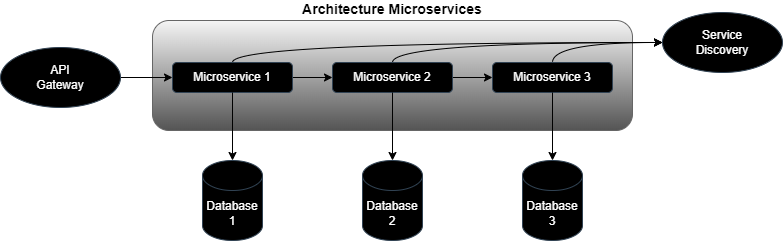

The diagram above was exported from draw.io. Its source (the exported page's mxGraphModel, read from the mxfile embedded in the PNG):
<mxGraphModel dx="1621" dy="459" grid="1" gridSize="10" guides="1" tooltips="1" connect="1" arrows="1" fold="1" page="1" pageScale="1" pageWidth="827" pageHeight="1169" math="0" shadow="0">
  <root>
    <mxCell id="0" />
    <mxCell id="1" parent="0" />
    <mxCell id="V_POx1GSAK4aOSQKuXsY-1" value="Architecture Microservices" style="rounded=1;whiteSpace=wrap;html=1;labelPosition=center;verticalLabelPosition=top;align=center;verticalAlign=bottom;fillColor=#f5f5f5;gradientColor=#545454;strokeColor=#666666;fontStyle=1;fontSize=14;" parent="1" vertex="1">
      <mxGeometry x="90" y="140" width="480" height="110" as="geometry" />
    </mxCell>
    <mxCell id="sKqHT_imlcnKVv0Cngx7-11" style="edgeStyle=orthogonalEdgeStyle;rounded=0;orthogonalLoop=1;jettySize=auto;html=1;exitX=0.5;exitY=0;exitDx=0;exitDy=0;entryX=0;entryY=0.5;entryDx=0;entryDy=0;curved=1;" parent="1" source="V_POx1GSAK4aOSQKuXsY-2" target="sKqHT_imlcnKVv0Cngx7-8" edge="1">
      <mxGeometry relative="1" as="geometry" />
    </mxCell>
    <mxCell id="sKqHT_imlcnKVv0Cngx7-14" style="edgeStyle=orthogonalEdgeStyle;rounded=0;orthogonalLoop=1;jettySize=auto;html=1;exitX=1;exitY=0.5;exitDx=0;exitDy=0;entryX=0;entryY=0.5;entryDx=0;entryDy=0;" parent="1" source="V_POx1GSAK4aOSQKuXsY-2" target="V_POx1GSAK4aOSQKuXsY-3" edge="1">
      <mxGeometry relative="1" as="geometry" />
    </mxCell>
    <mxCell id="V_POx1GSAK4aOSQKuXsY-2" value="Microservice 1" style="rounded=1;whiteSpace=wrap;html=1;fillColor=#000000;fontColor=#ffffff;strokeColor=#314354;" parent="1" vertex="1">
      <mxGeometry x="110" y="182" width="120" height="30" as="geometry" />
    </mxCell>
    <mxCell id="sKqHT_imlcnKVv0Cngx7-10" style="edgeStyle=orthogonalEdgeStyle;rounded=0;orthogonalLoop=1;jettySize=auto;html=1;exitX=0.5;exitY=0;exitDx=0;exitDy=0;entryX=0;entryY=0.5;entryDx=0;entryDy=0;curved=1;" parent="1" source="V_POx1GSAK4aOSQKuXsY-3" target="sKqHT_imlcnKVv0Cngx7-8" edge="1">
      <mxGeometry relative="1" as="geometry" />
    </mxCell>
    <mxCell id="sKqHT_imlcnKVv0Cngx7-15" style="edgeStyle=orthogonalEdgeStyle;rounded=0;orthogonalLoop=1;jettySize=auto;html=1;exitX=1;exitY=0.5;exitDx=0;exitDy=0;entryX=0;entryY=0.5;entryDx=0;entryDy=0;" parent="1" source="V_POx1GSAK4aOSQKuXsY-3" target="sKqHT_imlcnKVv0Cngx7-1" edge="1">
      <mxGeometry relative="1" as="geometry" />
    </mxCell>
    <mxCell id="V_POx1GSAK4aOSQKuXsY-3" value="Microservice 2" style="rounded=1;whiteSpace=wrap;html=1;fillColor=#000000;fontColor=#ffffff;strokeColor=#314354;" parent="1" vertex="1">
      <mxGeometry x="270" y="182" width="120" height="30" as="geometry" />
    </mxCell>
    <mxCell id="V_POx1GSAK4aOSQKuXsY-8" value="Database&lt;div&gt;1&lt;/div&gt;" style="shape=cylinder3;whiteSpace=wrap;html=1;boundedLbl=1;backgroundOutline=1;size=15;fillColor=#000000;strokeColor=#314354;fontColor=#ffffff;" parent="1" vertex="1">
      <mxGeometry x="140" y="280" width="60" height="80" as="geometry" />
    </mxCell>
    <mxCell id="sKqHT_imlcnKVv0Cngx7-9" style="edgeStyle=orthogonalEdgeStyle;rounded=0;orthogonalLoop=1;jettySize=auto;html=1;exitX=0.5;exitY=0;exitDx=0;exitDy=0;entryX=0;entryY=0.5;entryDx=0;entryDy=0;curved=1;" parent="1" source="sKqHT_imlcnKVv0Cngx7-1" target="sKqHT_imlcnKVv0Cngx7-8" edge="1">
      <mxGeometry relative="1" as="geometry" />
    </mxCell>
    <mxCell id="sKqHT_imlcnKVv0Cngx7-1" value="Microservice 3" style="rounded=1;whiteSpace=wrap;html=1;fillColor=#000000;fontColor=#ffffff;strokeColor=#314354;" parent="1" vertex="1">
      <mxGeometry x="430" y="182" width="120" height="30" as="geometry" />
    </mxCell>
    <mxCell id="sKqHT_imlcnKVv0Cngx7-3" style="edgeStyle=orthogonalEdgeStyle;rounded=0;orthogonalLoop=1;jettySize=auto;html=1;exitX=0.5;exitY=1;exitDx=0;exitDy=0;entryX=0.5;entryY=0;entryDx=0;entryDy=0;entryPerimeter=0;" parent="1" source="V_POx1GSAK4aOSQKuXsY-2" target="V_POx1GSAK4aOSQKuXsY-8" edge="1">
      <mxGeometry relative="1" as="geometry" />
    </mxCell>
    <mxCell id="sKqHT_imlcnKVv0Cngx7-4" value="Database&lt;div&gt;2&lt;/div&gt;" style="shape=cylinder3;whiteSpace=wrap;html=1;boundedLbl=1;backgroundOutline=1;size=15;fillColor=#000000;strokeColor=#314354;fontColor=#ffffff;" parent="1" vertex="1">
      <mxGeometry x="300" y="280" width="60" height="80" as="geometry" />
    </mxCell>
    <mxCell id="sKqHT_imlcnKVv0Cngx7-5" style="edgeStyle=orthogonalEdgeStyle;rounded=0;orthogonalLoop=1;jettySize=auto;html=1;exitX=0.5;exitY=1;exitDx=0;exitDy=0;entryX=0.5;entryY=0;entryDx=0;entryDy=0;entryPerimeter=0;" parent="1" source="V_POx1GSAK4aOSQKuXsY-3" target="sKqHT_imlcnKVv0Cngx7-4" edge="1">
      <mxGeometry relative="1" as="geometry" />
    </mxCell>
    <mxCell id="sKqHT_imlcnKVv0Cngx7-6" value="Database&lt;div&gt;3&lt;/div&gt;" style="shape=cylinder3;whiteSpace=wrap;html=1;boundedLbl=1;backgroundOutline=1;size=15;fillColor=#000000;strokeColor=#314354;fontColor=#ffffff;" parent="1" vertex="1">
      <mxGeometry x="460" y="280" width="60" height="80" as="geometry" />
    </mxCell>
    <mxCell id="sKqHT_imlcnKVv0Cngx7-7" style="edgeStyle=orthogonalEdgeStyle;rounded=0;orthogonalLoop=1;jettySize=auto;html=1;exitX=0.5;exitY=1;exitDx=0;exitDy=0;entryX=0.5;entryY=0;entryDx=0;entryDy=0;entryPerimeter=0;" parent="1" source="sKqHT_imlcnKVv0Cngx7-1" target="sKqHT_imlcnKVv0Cngx7-6" edge="1">
      <mxGeometry relative="1" as="geometry" />
    </mxCell>
    <mxCell id="sKqHT_imlcnKVv0Cngx7-8" value="Service&lt;div&gt;Discovery&lt;/div&gt;" style="ellipse;whiteSpace=wrap;html=1;fillColor=#000000;fontColor=#ffffff;strokeColor=#314354;" parent="1" vertex="1">
      <mxGeometry x="600" y="132" width="120" height="60" as="geometry" />
    </mxCell>
    <mxCell id="sKqHT_imlcnKVv0Cngx7-13" style="edgeStyle=orthogonalEdgeStyle;rounded=0;orthogonalLoop=1;jettySize=auto;html=1;exitX=1;exitY=0.5;exitDx=0;exitDy=0;entryX=0;entryY=0.5;entryDx=0;entryDy=0;" parent="1" source="sKqHT_imlcnKVv0Cngx7-12" target="V_POx1GSAK4aOSQKuXsY-2" edge="1">
      <mxGeometry relative="1" as="geometry" />
    </mxCell>
    <mxCell id="sKqHT_imlcnKVv0Cngx7-12" value="API&lt;div&gt;Gateway&lt;/div&gt;" style="ellipse;whiteSpace=wrap;html=1;fillColor=#000000;fontColor=#ffffff;strokeColor=#314354;" parent="1" vertex="1">
      <mxGeometry x="-62" y="167" width="120" height="60" as="geometry" />
    </mxCell>
  </root>
</mxGraphModel>